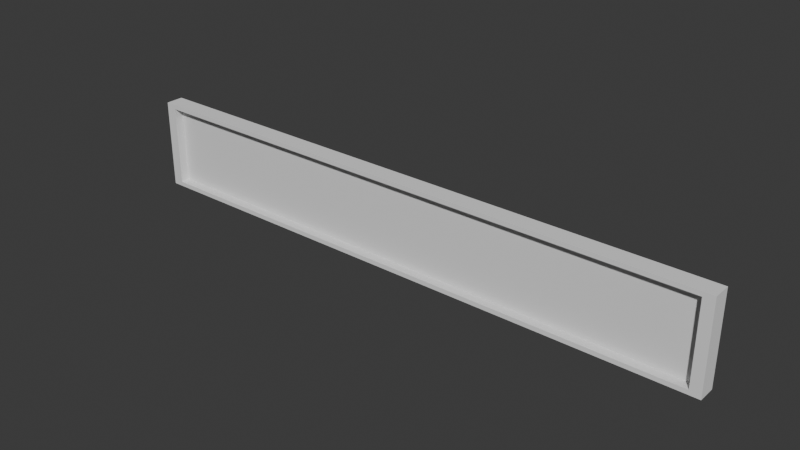 # Source: O2Bar.blend  (saved by Blender 4.4.32; exported with 4.5.12 LTS)
import bpy
from mathutils import Matrix  # noqa: F401  (used for matrix-valued properties, if any)

bpy.ops.wm.read_factory_settings(use_empty=True)
scene = bpy.context.scene
scene.name = 'Scene'

# ---- collections
col_collection = bpy.data.collections.new('Collection'); scene.collection.children.link(col_collection)

# ---- world
world_world = bpy.data.worlds.new('World'); scene.world = world_world
world_world.use_nodes = True; world_world.node_tree.nodes.clear()
_N = world_world.node_tree.nodes; _L = world_world.node_tree.links
n0 = _N.new('ShaderNodeOutputWorld'); n0.name = 'World Output'; n0.location = (300, 300)
n1 = _N.new('ShaderNodeBackground'); n1.name = 'Background'; n1.location = (10, 300)
n1.inputs[0].default_value = (0.05088, 0.05088, 0.05088, 1.0)
_L.new(n1.outputs[0], n0.inputs[0])
n0.is_active_output = True
world_world.color = (0.05088, 0.05088, 0.05088)
world_world.sun_shadow_jitter_overblur = 0.0

# ---- meshes
me_cube_001 = bpy.data.meshes.new('Cube.001')
me_cube_001.from_pydata([(-6.657, -0.3, -1.0), (-6.657, -0.3, 1.0), (-6.657, 0.1, -1.0), (-6.657, 0.1, 1.0), (6.657, -0.3, -1.0), (6.657, -0.3, 1.0), (6.657, 0.1, -1.0), (6.657, 0.1, 1.0), (-6.419, -0.3, -0.9), (-6.419, -0.3, 0.9), (6.419, -0.3, 0.9), (6.419, -0.3, -0.9), (-6.419, -0.1, -0.9), (-6.419, -0.1, 0.9), (6.419, -0.1, 0.9), (6.419, -0.1, -0.9)], [], [(0, 1, 3, 2), (2, 3, 7, 6), (6, 7, 5, 4), (1, 0, 8, 9), (2, 6, 4, 0), (7, 3, 1, 5), (8, 11, 15, 12), (0, 4, 11, 8), (5, 1, 9, 10), (4, 5, 10, 11), (9, 8, 12, 13), (10, 9, 13, 14), (11, 10, 14, 15)])
_uv = me_cube_001.uv_layers.new(name='UVMap')
_uv.uv.foreach_set('vector', [0.375, 0.0, 0.625, 0.0, 0.625, 0.25, 0.375, 0.25, 0.375, 0.25, 0.625, 0.25, 0.625, 0.5, 0.375, 0.5, 0.375, 0.5, 0.625, 0.5, 0.625, 0.75, 0.375, 0.75, 0.625, 0.0, 0.375, 0.0, 0.375, 0.0, 0.625, 0.0, 0.125, 0.5, 0.375, 0.5, 0.375, 0.75, 0.125, 0.75, 0.625, 0.5, 0.875, 0.5, 0.875, 0.75, 0.625, 0.75, 0.125, 0.75, 0.375, 0.75, 0.375, 0.75, 0.125, 0.75, 0.125, 0.75, 0.375, 0.75, 0.375, 0.75, 0.125, 0.75, 0.625, 0.75, 0.875, 0.75, 0.875, 0.75, 0.625, 0.75, 0.375, 0.75, 0.625, 0.75, 0.625, 0.75, 0.375, 0.75, 0.625, 0.0, 0.375, 0.0, 0.375, 0.0, 0.625, 0.0, 0.625, 0.75, 0.875, 0.75, 0.875, 0.75, 0.625, 0.75, 0.375, 0.75, 0.625, 0.75, 0.625, 0.75, 0.375, 0.75])
me_cube_001.update()
me_cube_002 = bpy.data.meshes.new('Cube.002')
me_cube_002.from_pydata([(-6.419, -0.1, -0.9), (-6.419, -0.1, 0.9), (6.419, -0.1, 0.9), (6.419, -0.1, -0.9)], [], [(3, 2, 1, 0)])
_uv = me_cube_002.uv_layers.new(name='UVMap')
_uv.uv.foreach_set('vector', [0.375, 0.75, 0.625, 0.75, 0.625, 1.0, 0.375, 1.0])
me_cube_002.update()

# ---- objects
ob_border = bpy.data.objects.new('Border', me_cube_001)
ob_display = bpy.data.objects.new('Display', me_cube_002)

# ---- transforms, parenting, visibility, modifiers, constraints
ob_border.location = (0.0, 0.0, 0.0)
ob_display.location = (0.0, 0.0, 0.0)

# ---- collection membership
col_collection.objects.link(ob_border)
col_collection.objects.link(ob_display)

# ---- scene / render settings (as saved in the file)
scene.frame_start = 1; scene.frame_end = 250; scene.frame_set(1)
scene.render.engine = 'BLENDER_EEVEE_NEXT'
bpy.context.view_layer.update()

# ---- added for rendering (the .blend has no active camera and no usable light): camera, sun
cam_auto = bpy.data.cameras.new('AutoCamera')
cam_auto.lens = 50.0
cam_auto.sensor_width = 36.0
cam_auto.clip_end = 1000.0
ob_auto_camera = bpy.data.objects.new('AutoCamera', cam_auto)
scene.collection.objects.link(ob_auto_camera)
ob_auto_camera.location = (12.462, -15.0545, 9.96964)
ob_auto_camera.rotation_euler = (1.09748, -7.21219e-08, 0.694738)
scene.camera = ob_auto_camera
light_auto_sun = bpy.data.lights.new('AutoSun', 'SUN')
light_auto_sun.energy = 3.0
light_auto_sun.angle = 0.0523599
ob_auto_sun = bpy.data.objects.new('AutoSun', light_auto_sun)
scene.collection.objects.link(ob_auto_sun)
ob_auto_sun.rotation_euler = (0.872665, 0.174533, 0.523599)
bpy.context.view_layer.update()
